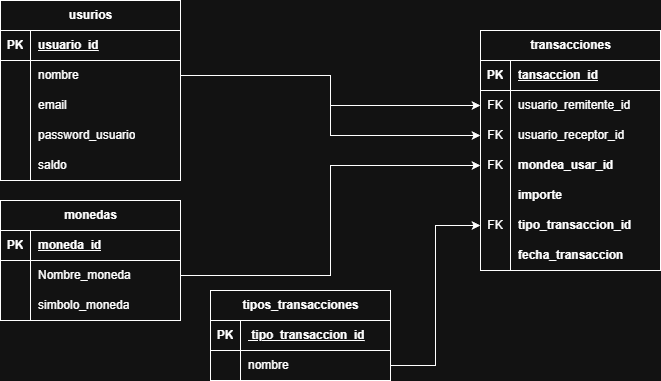

The diagram above was exported from draw.io. Its source (the exported page's mxGraphModel, read from the mxfile embedded in the PNG):
<mxGraphModel dx="1554" dy="849" grid="1" gridSize="10" guides="1" tooltips="1" connect="1" arrows="1" fold="1" page="1" pageScale="1" pageWidth="827" pageHeight="1169" background="none" math="0" shadow="0">
  <root>
    <mxCell id="0" />
    <mxCell id="1" parent="0" />
    <mxCell id="y093Ov2XwIpSdKCfL3xQ-1" parent="1" style="shape=table;startSize=30;container=1;collapsible=1;childLayout=tableLayout;fixedRows=1;rowLines=0;fontStyle=1;align=center;resizeLast=1;html=1;" value="usurios" vertex="1">
      <mxGeometry height="180" width="180" x="70" y="20" as="geometry" />
    </mxCell>
    <mxCell id="y093Ov2XwIpSdKCfL3xQ-2" parent="y093Ov2XwIpSdKCfL3xQ-1" style="shape=tableRow;horizontal=0;startSize=0;swimlaneHead=0;swimlaneBody=0;fillColor=none;collapsible=0;dropTarget=0;points=[[0,0.5],[1,0.5]];portConstraint=eastwest;top=0;left=0;right=0;bottom=1;" value="" vertex="1">
      <mxGeometry height="30" width="180" y="30" as="geometry" />
    </mxCell>
    <mxCell id="y093Ov2XwIpSdKCfL3xQ-3" parent="y093Ov2XwIpSdKCfL3xQ-2" style="shape=partialRectangle;connectable=0;fillColor=none;top=0;left=0;bottom=0;right=0;fontStyle=1;overflow=hidden;whiteSpace=wrap;html=1;" value="PK" vertex="1">
      <mxGeometry height="30" width="30" as="geometry">
        <mxRectangle height="30" width="30" as="alternateBounds" />
      </mxGeometry>
    </mxCell>
    <mxCell id="y093Ov2XwIpSdKCfL3xQ-4" parent="y093Ov2XwIpSdKCfL3xQ-2" style="shape=partialRectangle;connectable=0;fillColor=none;top=0;left=0;bottom=0;right=0;align=left;spacingLeft=6;fontStyle=5;overflow=hidden;whiteSpace=wrap;html=1;" value="usuario_id" vertex="1">
      <mxGeometry height="30" width="150" x="30" as="geometry">
        <mxRectangle height="30" width="150" as="alternateBounds" />
      </mxGeometry>
    </mxCell>
    <mxCell id="y093Ov2XwIpSdKCfL3xQ-5" parent="y093Ov2XwIpSdKCfL3xQ-1" style="shape=tableRow;horizontal=0;startSize=0;swimlaneHead=0;swimlaneBody=0;fillColor=none;collapsible=0;dropTarget=0;points=[[0,0.5],[1,0.5]];portConstraint=eastwest;top=0;left=0;right=0;bottom=0;" value="" vertex="1">
      <mxGeometry height="30" width="180" y="60" as="geometry" />
    </mxCell>
    <mxCell id="y093Ov2XwIpSdKCfL3xQ-6" parent="y093Ov2XwIpSdKCfL3xQ-5" style="shape=partialRectangle;connectable=0;fillColor=none;top=0;left=0;bottom=0;right=0;editable=1;overflow=hidden;whiteSpace=wrap;html=1;" value="" vertex="1">
      <mxGeometry height="30" width="30" as="geometry">
        <mxRectangle height="30" width="30" as="alternateBounds" />
      </mxGeometry>
    </mxCell>
    <mxCell id="y093Ov2XwIpSdKCfL3xQ-7" parent="y093Ov2XwIpSdKCfL3xQ-5" style="shape=partialRectangle;connectable=0;fillColor=none;top=0;left=0;bottom=0;right=0;align=left;spacingLeft=6;overflow=hidden;whiteSpace=wrap;html=1;" value="nombre" vertex="1">
      <mxGeometry height="30" width="150" x="30" as="geometry">
        <mxRectangle height="30" width="150" as="alternateBounds" />
      </mxGeometry>
    </mxCell>
    <mxCell id="y093Ov2XwIpSdKCfL3xQ-8" parent="y093Ov2XwIpSdKCfL3xQ-1" style="shape=tableRow;horizontal=0;startSize=0;swimlaneHead=0;swimlaneBody=0;fillColor=none;collapsible=0;dropTarget=0;points=[[0,0.5],[1,0.5]];portConstraint=eastwest;top=0;left=0;right=0;bottom=0;" value="" vertex="1">
      <mxGeometry height="30" width="180" y="90" as="geometry" />
    </mxCell>
    <mxCell id="y093Ov2XwIpSdKCfL3xQ-9" parent="y093Ov2XwIpSdKCfL3xQ-8" style="shape=partialRectangle;connectable=0;fillColor=none;top=0;left=0;bottom=0;right=0;editable=1;overflow=hidden;whiteSpace=wrap;html=1;" value="" vertex="1">
      <mxGeometry height="30" width="30" as="geometry">
        <mxRectangle height="30" width="30" as="alternateBounds" />
      </mxGeometry>
    </mxCell>
    <mxCell id="y093Ov2XwIpSdKCfL3xQ-10" parent="y093Ov2XwIpSdKCfL3xQ-8" style="shape=partialRectangle;connectable=0;fillColor=none;top=0;left=0;bottom=0;right=0;align=left;spacingLeft=6;overflow=hidden;whiteSpace=wrap;html=1;" value="email" vertex="1">
      <mxGeometry height="30" width="150" x="30" as="geometry">
        <mxRectangle height="30" width="150" as="alternateBounds" />
      </mxGeometry>
    </mxCell>
    <mxCell id="y093Ov2XwIpSdKCfL3xQ-11" parent="y093Ov2XwIpSdKCfL3xQ-1" style="shape=tableRow;horizontal=0;startSize=0;swimlaneHead=0;swimlaneBody=0;fillColor=none;collapsible=0;dropTarget=0;points=[[0,0.5],[1,0.5]];portConstraint=eastwest;top=0;left=0;right=0;bottom=0;" value="" vertex="1">
      <mxGeometry height="30" width="180" y="120" as="geometry" />
    </mxCell>
    <mxCell id="y093Ov2XwIpSdKCfL3xQ-12" parent="y093Ov2XwIpSdKCfL3xQ-11" style="shape=partialRectangle;connectable=0;fillColor=none;top=0;left=0;bottom=0;right=0;editable=1;overflow=hidden;whiteSpace=wrap;html=1;" value="" vertex="1">
      <mxGeometry height="30" width="30" as="geometry">
        <mxRectangle height="30" width="30" as="alternateBounds" />
      </mxGeometry>
    </mxCell>
    <mxCell id="y093Ov2XwIpSdKCfL3xQ-13" parent="y093Ov2XwIpSdKCfL3xQ-11" style="shape=partialRectangle;connectable=0;fillColor=none;top=0;left=0;bottom=0;right=0;align=left;spacingLeft=6;overflow=hidden;whiteSpace=wrap;html=1;" value="password_usuario" vertex="1">
      <mxGeometry height="30" width="150" x="30" as="geometry">
        <mxRectangle height="30" width="150" as="alternateBounds" />
      </mxGeometry>
    </mxCell>
    <mxCell id="y093Ov2XwIpSdKCfL3xQ-40" parent="y093Ov2XwIpSdKCfL3xQ-1" style="shape=tableRow;horizontal=0;startSize=0;swimlaneHead=0;swimlaneBody=0;fillColor=none;collapsible=0;dropTarget=0;points=[[0,0.5],[1,0.5]];portConstraint=eastwest;top=0;left=0;right=0;bottom=0;" value="" vertex="1">
      <mxGeometry height="30" width="180" y="150" as="geometry" />
    </mxCell>
    <mxCell id="y093Ov2XwIpSdKCfL3xQ-41" parent="y093Ov2XwIpSdKCfL3xQ-40" style="shape=partialRectangle;connectable=0;fillColor=none;top=0;left=0;bottom=0;right=0;editable=1;overflow=hidden;whiteSpace=wrap;html=1;" value="" vertex="1">
      <mxGeometry height="30" width="30" as="geometry">
        <mxRectangle height="30" width="30" as="alternateBounds" />
      </mxGeometry>
    </mxCell>
    <mxCell id="y093Ov2XwIpSdKCfL3xQ-42" parent="y093Ov2XwIpSdKCfL3xQ-40" style="shape=partialRectangle;connectable=0;fillColor=none;top=0;left=0;bottom=0;right=0;align=left;spacingLeft=6;overflow=hidden;whiteSpace=wrap;html=1;" value="saldo" vertex="1">
      <mxGeometry height="30" width="150" x="30" as="geometry">
        <mxRectangle height="30" width="150" as="alternateBounds" />
      </mxGeometry>
    </mxCell>
    <mxCell id="y093Ov2XwIpSdKCfL3xQ-14" parent="1" style="shape=table;startSize=30;container=1;collapsible=1;childLayout=tableLayout;fixedRows=1;rowLines=0;fontStyle=1;align=center;resizeLast=1;html=1;" value="transacciones" vertex="1">
      <mxGeometry height="240" width="180" x="550" y="50" as="geometry" />
    </mxCell>
    <mxCell id="y093Ov2XwIpSdKCfL3xQ-15" parent="y093Ov2XwIpSdKCfL3xQ-14" style="shape=tableRow;horizontal=0;startSize=0;swimlaneHead=0;swimlaneBody=0;fillColor=none;collapsible=0;dropTarget=0;points=[[0,0.5],[1,0.5]];portConstraint=eastwest;top=0;left=0;right=0;bottom=1;" value="" vertex="1">
      <mxGeometry height="30" width="180" y="30" as="geometry" />
    </mxCell>
    <mxCell id="y093Ov2XwIpSdKCfL3xQ-16" parent="y093Ov2XwIpSdKCfL3xQ-15" style="shape=partialRectangle;connectable=0;fillColor=none;top=0;left=0;bottom=0;right=0;fontStyle=1;overflow=hidden;whiteSpace=wrap;html=1;" value="PK" vertex="1">
      <mxGeometry height="30" width="30" as="geometry">
        <mxRectangle height="30" width="30" as="alternateBounds" />
      </mxGeometry>
    </mxCell>
    <mxCell id="y093Ov2XwIpSdKCfL3xQ-17" parent="y093Ov2XwIpSdKCfL3xQ-15" style="shape=partialRectangle;connectable=0;fillColor=none;top=0;left=0;bottom=0;right=0;align=left;spacingLeft=6;fontStyle=5;overflow=hidden;whiteSpace=wrap;html=1;" value="tansaccion_id" vertex="1">
      <mxGeometry height="30" width="150" x="30" as="geometry">
        <mxRectangle height="30" width="150" as="alternateBounds" />
      </mxGeometry>
    </mxCell>
    <mxCell id="y093Ov2XwIpSdKCfL3xQ-18" parent="y093Ov2XwIpSdKCfL3xQ-14" style="shape=tableRow;horizontal=0;startSize=0;swimlaneHead=0;swimlaneBody=0;fillColor=none;collapsible=0;dropTarget=0;points=[[0,0.5],[1,0.5]];portConstraint=eastwest;top=0;left=0;right=0;bottom=0;" value="" vertex="1">
      <mxGeometry height="30" width="180" y="60" as="geometry" />
    </mxCell>
    <mxCell id="y093Ov2XwIpSdKCfL3xQ-19" parent="y093Ov2XwIpSdKCfL3xQ-18" style="shape=partialRectangle;connectable=0;fillColor=none;top=0;left=0;bottom=0;right=0;editable=1;overflow=hidden;whiteSpace=wrap;html=1;" value="FK" vertex="1">
      <mxGeometry height="30" width="30" as="geometry">
        <mxRectangle height="30" width="30" as="alternateBounds" />
      </mxGeometry>
    </mxCell>
    <mxCell id="y093Ov2XwIpSdKCfL3xQ-20" parent="y093Ov2XwIpSdKCfL3xQ-18" style="shape=partialRectangle;connectable=0;fillColor=none;top=0;left=0;bottom=0;right=0;align=left;spacingLeft=6;overflow=hidden;whiteSpace=wrap;html=1;" value="usuario_remitente_id" vertex="1">
      <mxGeometry height="30" width="150" x="30" as="geometry">
        <mxRectangle height="30" width="150" as="alternateBounds" />
      </mxGeometry>
    </mxCell>
    <mxCell id="y093Ov2XwIpSdKCfL3xQ-21" parent="y093Ov2XwIpSdKCfL3xQ-14" style="shape=tableRow;horizontal=0;startSize=0;swimlaneHead=0;swimlaneBody=0;fillColor=none;collapsible=0;dropTarget=0;points=[[0,0.5],[1,0.5]];portConstraint=eastwest;top=0;left=0;right=0;bottom=0;" value="" vertex="1">
      <mxGeometry height="30" width="180" y="90" as="geometry" />
    </mxCell>
    <mxCell id="y093Ov2XwIpSdKCfL3xQ-22" parent="y093Ov2XwIpSdKCfL3xQ-21" style="shape=partialRectangle;connectable=0;fillColor=none;top=0;left=0;bottom=0;right=0;editable=1;overflow=hidden;whiteSpace=wrap;html=1;" value="FK" vertex="1">
      <mxGeometry height="30" width="30" as="geometry">
        <mxRectangle height="30" width="30" as="alternateBounds" />
      </mxGeometry>
    </mxCell>
    <mxCell id="y093Ov2XwIpSdKCfL3xQ-23" parent="y093Ov2XwIpSdKCfL3xQ-21" style="shape=partialRectangle;connectable=0;fillColor=none;top=0;left=0;bottom=0;right=0;align=left;spacingLeft=6;overflow=hidden;whiteSpace=wrap;html=1;" value="usuario_receptor_id" vertex="1">
      <mxGeometry height="30" width="150" x="30" as="geometry">
        <mxRectangle height="30" width="150" as="alternateBounds" />
      </mxGeometry>
    </mxCell>
    <mxCell id="y093Ov2XwIpSdKCfL3xQ-24" parent="y093Ov2XwIpSdKCfL3xQ-14" style="shape=tableRow;horizontal=0;startSize=0;swimlaneHead=0;swimlaneBody=0;fillColor=none;collapsible=0;dropTarget=0;points=[[0,0.5],[1,0.5]];portConstraint=eastwest;top=0;left=0;right=0;bottom=0;" value="" vertex="1">
      <mxGeometry height="30" width="180" y="120" as="geometry" />
    </mxCell>
    <mxCell id="y093Ov2XwIpSdKCfL3xQ-25" parent="y093Ov2XwIpSdKCfL3xQ-24" style="shape=partialRectangle;connectable=0;fillColor=none;top=0;left=0;bottom=0;right=0;editable=1;overflow=hidden;whiteSpace=wrap;html=1;" value="FK" vertex="1">
      <mxGeometry height="30" width="30" as="geometry">
        <mxRectangle height="30" width="30" as="alternateBounds" />
      </mxGeometry>
    </mxCell>
    <mxCell id="y093Ov2XwIpSdKCfL3xQ-26" parent="y093Ov2XwIpSdKCfL3xQ-24" style="shape=partialRectangle;connectable=0;fillColor=none;top=0;left=0;bottom=0;right=0;align=left;spacingLeft=6;overflow=hidden;whiteSpace=wrap;html=1;" value="&lt;b style=&quot;text-align: center; text-wrap-mode: nowrap;&quot;&gt;mondea_usar_id&lt;/b&gt;" vertex="1">
      <mxGeometry height="30" width="150" x="30" as="geometry">
        <mxRectangle height="30" width="150" as="alternateBounds" />
      </mxGeometry>
    </mxCell>
    <mxCell id="y093Ov2XwIpSdKCfL3xQ-61" parent="y093Ov2XwIpSdKCfL3xQ-14" style="shape=tableRow;horizontal=0;startSize=0;swimlaneHead=0;swimlaneBody=0;fillColor=none;collapsible=0;dropTarget=0;points=[[0,0.5],[1,0.5]];portConstraint=eastwest;top=0;left=0;right=0;bottom=0;" value="" vertex="1">
      <mxGeometry height="30" width="180" y="150" as="geometry" />
    </mxCell>
    <mxCell id="y093Ov2XwIpSdKCfL3xQ-62" parent="y093Ov2XwIpSdKCfL3xQ-61" style="shape=partialRectangle;connectable=0;fillColor=none;top=0;left=0;bottom=0;right=0;editable=1;overflow=hidden;whiteSpace=wrap;html=1;" value="" vertex="1">
      <mxGeometry height="30" width="30" as="geometry">
        <mxRectangle height="30" width="30" as="alternateBounds" />
      </mxGeometry>
    </mxCell>
    <mxCell id="y093Ov2XwIpSdKCfL3xQ-63" parent="y093Ov2XwIpSdKCfL3xQ-61" style="shape=partialRectangle;connectable=0;fillColor=none;top=0;left=0;bottom=0;right=0;align=left;spacingLeft=6;overflow=hidden;whiteSpace=wrap;html=1;" value="&lt;div style=&quot;text-align: center;&quot;&gt;&lt;span style=&quot;text-wrap-mode: nowrap;&quot;&gt;&lt;b&gt;importe&lt;/b&gt;&lt;/span&gt;&lt;/div&gt;" vertex="1">
      <mxGeometry height="30" width="150" x="30" as="geometry">
        <mxRectangle height="30" width="150" as="alternateBounds" />
      </mxGeometry>
    </mxCell>
    <mxCell id="y093Ov2XwIpSdKCfL3xQ-71" parent="y093Ov2XwIpSdKCfL3xQ-14" style="shape=tableRow;horizontal=0;startSize=0;swimlaneHead=0;swimlaneBody=0;fillColor=none;collapsible=0;dropTarget=0;points=[[0,0.5],[1,0.5]];portConstraint=eastwest;top=0;left=0;right=0;bottom=0;" value="" vertex="1">
      <mxGeometry height="30" width="180" y="180" as="geometry" />
    </mxCell>
    <mxCell id="y093Ov2XwIpSdKCfL3xQ-72" parent="y093Ov2XwIpSdKCfL3xQ-71" style="shape=partialRectangle;connectable=0;fillColor=none;top=0;left=0;bottom=0;right=0;editable=1;overflow=hidden;whiteSpace=wrap;html=1;" value="FK" vertex="1">
      <mxGeometry height="30" width="30" as="geometry">
        <mxRectangle height="30" width="30" as="alternateBounds" />
      </mxGeometry>
    </mxCell>
    <mxCell id="y093Ov2XwIpSdKCfL3xQ-73" parent="y093Ov2XwIpSdKCfL3xQ-71" style="shape=partialRectangle;connectable=0;fillColor=none;top=0;left=0;bottom=0;right=0;align=left;spacingLeft=6;overflow=hidden;whiteSpace=wrap;html=1;" value="&lt;div style=&quot;text-align: center;&quot;&gt;&lt;span style=&quot;background-color: transparent; color: light-dark(rgb(0, 0, 0), rgb(255, 255, 255)); text-wrap-mode: nowrap;&quot;&gt;&lt;b&gt;tipo_transaccion_id&lt;/b&gt;&lt;/span&gt;&lt;/div&gt;" vertex="1">
      <mxGeometry height="30" width="150" x="30" as="geometry">
        <mxRectangle height="30" width="150" as="alternateBounds" />
      </mxGeometry>
    </mxCell>
    <mxCell id="y093Ov2XwIpSdKCfL3xQ-75" parent="y093Ov2XwIpSdKCfL3xQ-14" style="shape=tableRow;horizontal=0;startSize=0;swimlaneHead=0;swimlaneBody=0;fillColor=none;collapsible=0;dropTarget=0;points=[[0,0.5],[1,0.5]];portConstraint=eastwest;top=0;left=0;right=0;bottom=0;" value="" vertex="1">
      <mxGeometry height="30" width="180" y="210" as="geometry" />
    </mxCell>
    <mxCell id="y093Ov2XwIpSdKCfL3xQ-76" parent="y093Ov2XwIpSdKCfL3xQ-75" style="shape=partialRectangle;connectable=0;fillColor=none;top=0;left=0;bottom=0;right=0;editable=1;overflow=hidden;whiteSpace=wrap;html=1;" value="" vertex="1">
      <mxGeometry height="30" width="30" as="geometry">
        <mxRectangle height="30" width="30" as="alternateBounds" />
      </mxGeometry>
    </mxCell>
    <mxCell id="y093Ov2XwIpSdKCfL3xQ-77" parent="y093Ov2XwIpSdKCfL3xQ-75" style="shape=partialRectangle;connectable=0;fillColor=none;top=0;left=0;bottom=0;right=0;align=left;spacingLeft=6;overflow=hidden;whiteSpace=wrap;html=1;" value="&lt;span style=&quot;font-weight: 700; text-align: center; text-wrap-mode: nowrap;&quot;&gt;fecha_transaccion&lt;/span&gt;" vertex="1">
      <mxGeometry height="30" width="150" x="30" as="geometry">
        <mxRectangle height="30" width="150" as="alternateBounds" />
      </mxGeometry>
    </mxCell>
    <mxCell id="y093Ov2XwIpSdKCfL3xQ-27" parent="1" style="shape=table;startSize=30;container=1;collapsible=1;childLayout=tableLayout;fixedRows=1;rowLines=0;fontStyle=1;align=center;resizeLast=1;html=1;" value="monedas" vertex="1">
      <mxGeometry height="120" width="180" x="70" y="220" as="geometry">
        <mxRectangle height="30" width="90" x="280" y="310" as="alternateBounds" />
      </mxGeometry>
    </mxCell>
    <mxCell id="y093Ov2XwIpSdKCfL3xQ-28" parent="y093Ov2XwIpSdKCfL3xQ-27" style="shape=tableRow;horizontal=0;startSize=0;swimlaneHead=0;swimlaneBody=0;fillColor=none;collapsible=0;dropTarget=0;points=[[0,0.5],[1,0.5]];portConstraint=eastwest;top=0;left=0;right=0;bottom=1;" value="" vertex="1">
      <mxGeometry height="30" width="180" y="30" as="geometry" />
    </mxCell>
    <mxCell id="y093Ov2XwIpSdKCfL3xQ-29" parent="y093Ov2XwIpSdKCfL3xQ-28" style="shape=partialRectangle;connectable=0;fillColor=none;top=0;left=0;bottom=0;right=0;fontStyle=1;overflow=hidden;whiteSpace=wrap;html=1;" value="PK" vertex="1">
      <mxGeometry height="30" width="30" as="geometry">
        <mxRectangle height="30" width="30" as="alternateBounds" />
      </mxGeometry>
    </mxCell>
    <mxCell id="y093Ov2XwIpSdKCfL3xQ-30" parent="y093Ov2XwIpSdKCfL3xQ-28" style="shape=partialRectangle;connectable=0;fillColor=none;top=0;left=0;bottom=0;right=0;align=left;spacingLeft=6;fontStyle=5;overflow=hidden;whiteSpace=wrap;html=1;" value="moneda_id" vertex="1">
      <mxGeometry height="30" width="150" x="30" as="geometry">
        <mxRectangle height="30" width="150" as="alternateBounds" />
      </mxGeometry>
    </mxCell>
    <mxCell id="y093Ov2XwIpSdKCfL3xQ-34" parent="y093Ov2XwIpSdKCfL3xQ-27" style="shape=tableRow;horizontal=0;startSize=0;swimlaneHead=0;swimlaneBody=0;fillColor=none;collapsible=0;dropTarget=0;points=[[0,0.5],[1,0.5]];portConstraint=eastwest;top=0;left=0;right=0;bottom=0;" value="" vertex="1">
      <mxGeometry height="30" width="180" y="60" as="geometry" />
    </mxCell>
    <mxCell id="y093Ov2XwIpSdKCfL3xQ-35" parent="y093Ov2XwIpSdKCfL3xQ-34" style="shape=partialRectangle;connectable=0;fillColor=none;top=0;left=0;bottom=0;right=0;editable=1;overflow=hidden;whiteSpace=wrap;html=1;" value="" vertex="1">
      <mxGeometry height="30" width="30" as="geometry">
        <mxRectangle height="30" width="30" as="alternateBounds" />
      </mxGeometry>
    </mxCell>
    <mxCell id="y093Ov2XwIpSdKCfL3xQ-36" parent="y093Ov2XwIpSdKCfL3xQ-34" style="shape=partialRectangle;connectable=0;fillColor=none;top=0;left=0;bottom=0;right=0;align=left;spacingLeft=6;overflow=hidden;whiteSpace=wrap;html=1;" value="Nombre_moneda" vertex="1">
      <mxGeometry height="30" width="150" x="30" as="geometry">
        <mxRectangle height="30" width="150" as="alternateBounds" />
      </mxGeometry>
    </mxCell>
    <mxCell id="y093Ov2XwIpSdKCfL3xQ-37" parent="y093Ov2XwIpSdKCfL3xQ-27" style="shape=tableRow;horizontal=0;startSize=0;swimlaneHead=0;swimlaneBody=0;fillColor=none;collapsible=0;dropTarget=0;points=[[0,0.5],[1,0.5]];portConstraint=eastwest;top=0;left=0;right=0;bottom=0;" value="" vertex="1">
      <mxGeometry height="30" width="180" y="90" as="geometry" />
    </mxCell>
    <mxCell id="y093Ov2XwIpSdKCfL3xQ-38" parent="y093Ov2XwIpSdKCfL3xQ-37" style="shape=partialRectangle;connectable=0;fillColor=none;top=0;left=0;bottom=0;right=0;editable=1;overflow=hidden;whiteSpace=wrap;html=1;" value="" vertex="1">
      <mxGeometry height="30" width="30" as="geometry">
        <mxRectangle height="30" width="30" as="alternateBounds" />
      </mxGeometry>
    </mxCell>
    <mxCell id="y093Ov2XwIpSdKCfL3xQ-39" parent="y093Ov2XwIpSdKCfL3xQ-37" style="shape=partialRectangle;connectable=0;fillColor=none;top=0;left=0;bottom=0;right=0;align=left;spacingLeft=6;overflow=hidden;whiteSpace=wrap;html=1;" value="simbolo_moneda" vertex="1">
      <mxGeometry height="30" width="150" x="30" as="geometry">
        <mxRectangle height="30" width="150" as="alternateBounds" />
      </mxGeometry>
    </mxCell>
    <mxCell id="y093Ov2XwIpSdKCfL3xQ-67" edge="1" parent="1" source="y093Ov2XwIpSdKCfL3xQ-5" style="edgeStyle=orthogonalEdgeStyle;rounded=0;orthogonalLoop=1;jettySize=auto;html=1;exitX=1;exitY=0.5;exitDx=0;exitDy=0;entryX=0;entryY=0.5;entryDx=0;entryDy=0;" target="y093Ov2XwIpSdKCfL3xQ-18">
      <mxGeometry relative="1" as="geometry" />
    </mxCell>
    <mxCell id="y093Ov2XwIpSdKCfL3xQ-68" edge="1" parent="1" source="y093Ov2XwIpSdKCfL3xQ-5" style="edgeStyle=orthogonalEdgeStyle;rounded=0;orthogonalLoop=1;jettySize=auto;html=1;exitX=1;exitY=0.5;exitDx=0;exitDy=0;entryX=0;entryY=0.5;entryDx=0;entryDy=0;" target="y093Ov2XwIpSdKCfL3xQ-21">
      <mxGeometry relative="1" as="geometry" />
    </mxCell>
    <mxCell id="y093Ov2XwIpSdKCfL3xQ-78" parent="1" style="shape=table;startSize=30;container=1;collapsible=1;childLayout=tableLayout;fixedRows=1;rowLines=0;fontStyle=1;align=center;resizeLast=1;html=1;" value="tipos_transacciones" vertex="1">
      <mxGeometry height="90" width="180" x="280" y="310" as="geometry">
        <mxRectangle height="30" width="90" x="280" y="310" as="alternateBounds" />
      </mxGeometry>
    </mxCell>
    <mxCell id="y093Ov2XwIpSdKCfL3xQ-79" parent="y093Ov2XwIpSdKCfL3xQ-78" style="shape=tableRow;horizontal=0;startSize=0;swimlaneHead=0;swimlaneBody=0;fillColor=none;collapsible=0;dropTarget=0;points=[[0,0.5],[1,0.5]];portConstraint=eastwest;top=0;left=0;right=0;bottom=1;" value="" vertex="1">
      <mxGeometry height="30" width="180" y="30" as="geometry" />
    </mxCell>
    <mxCell id="y093Ov2XwIpSdKCfL3xQ-80" parent="y093Ov2XwIpSdKCfL3xQ-79" style="shape=partialRectangle;connectable=0;fillColor=none;top=0;left=0;bottom=0;right=0;fontStyle=1;overflow=hidden;whiteSpace=wrap;html=1;" value="PK" vertex="1">
      <mxGeometry height="30" width="30" as="geometry">
        <mxRectangle height="30" width="30" as="alternateBounds" />
      </mxGeometry>
    </mxCell>
    <mxCell id="y093Ov2XwIpSdKCfL3xQ-81" parent="y093Ov2XwIpSdKCfL3xQ-79" style="shape=partialRectangle;connectable=0;fillColor=none;top=0;left=0;bottom=0;right=0;align=left;spacingLeft=6;fontStyle=5;overflow=hidden;whiteSpace=wrap;html=1;" value="&amp;nbsp;tipo_transaccion_id" vertex="1">
      <mxGeometry height="30" width="150" x="30" as="geometry">
        <mxRectangle height="30" width="150" as="alternateBounds" />
      </mxGeometry>
    </mxCell>
    <mxCell id="y093Ov2XwIpSdKCfL3xQ-82" parent="y093Ov2XwIpSdKCfL3xQ-78" style="shape=tableRow;horizontal=0;startSize=0;swimlaneHead=0;swimlaneBody=0;fillColor=none;collapsible=0;dropTarget=0;points=[[0,0.5],[1,0.5]];portConstraint=eastwest;top=0;left=0;right=0;bottom=0;" value="" vertex="1">
      <mxGeometry height="30" width="180" y="60" as="geometry" />
    </mxCell>
    <mxCell id="y093Ov2XwIpSdKCfL3xQ-83" parent="y093Ov2XwIpSdKCfL3xQ-82" style="shape=partialRectangle;connectable=0;fillColor=none;top=0;left=0;bottom=0;right=0;editable=1;overflow=hidden;whiteSpace=wrap;html=1;" value="" vertex="1">
      <mxGeometry height="30" width="30" as="geometry">
        <mxRectangle height="30" width="30" as="alternateBounds" />
      </mxGeometry>
    </mxCell>
    <mxCell id="y093Ov2XwIpSdKCfL3xQ-84" parent="y093Ov2XwIpSdKCfL3xQ-82" style="shape=partialRectangle;connectable=0;fillColor=none;top=0;left=0;bottom=0;right=0;align=left;spacingLeft=6;overflow=hidden;whiteSpace=wrap;html=1;" value="nombre" vertex="1">
      <mxGeometry height="30" width="150" x="30" as="geometry">
        <mxRectangle height="30" width="150" as="alternateBounds" />
      </mxGeometry>
    </mxCell>
    <mxCell id="y093Ov2XwIpSdKCfL3xQ-101" edge="1" parent="1" source="y093Ov2XwIpSdKCfL3xQ-34" style="edgeStyle=orthogonalEdgeStyle;rounded=0;orthogonalLoop=1;jettySize=auto;html=1;exitX=1;exitY=0.5;exitDx=0;exitDy=0;" target="y093Ov2XwIpSdKCfL3xQ-24">
      <mxGeometry relative="1" as="geometry" />
    </mxCell>
    <mxCell id="y093Ov2XwIpSdKCfL3xQ-102" edge="1" parent="1" source="y093Ov2XwIpSdKCfL3xQ-82" style="edgeStyle=orthogonalEdgeStyle;rounded=0;orthogonalLoop=1;jettySize=auto;html=1;exitX=1;exitY=0.5;exitDx=0;exitDy=0;entryX=0;entryY=0.5;entryDx=0;entryDy=0;" target="y093Ov2XwIpSdKCfL3xQ-71">
      <mxGeometry relative="1" as="geometry" />
    </mxCell>
  </root>
</mxGraphModel>